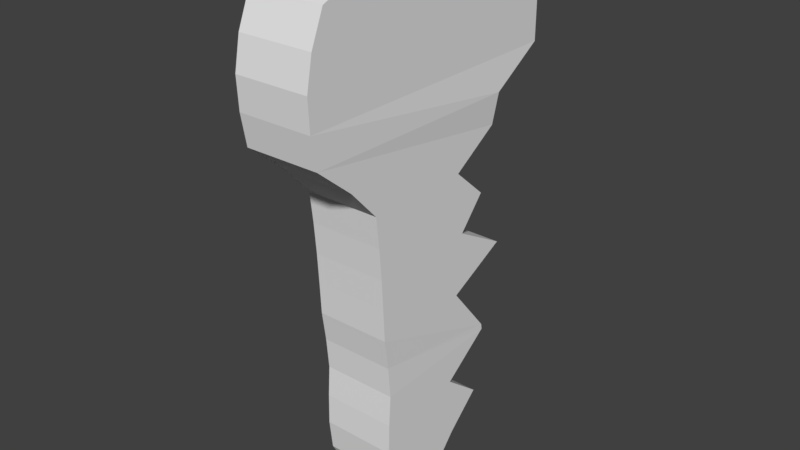 # Source: key.blend  (saved by Blender 2.78.0; exported with 4.5.12 LTS)
import bpy
from mathutils import Matrix  # noqa: F401  (used for matrix-valued properties, if any)

bpy.ops.wm.read_factory_settings(use_empty=True)
scene = bpy.context.scene
scene.name = 'Scene'

# ---- collections
col_collection_1 = bpy.data.collections.new('Collection 1'); scene.collection.children.link(col_collection_1)

# ---- world
world_world = bpy.data.worlds.new('World'); scene.world = world_world
world_world.color = (0.05088, 0.05088, 0.05088)
world_world.use_sun_shadow = False
world_world.sun_shadow_jitter_overblur = 0.0
world_world.cycles.sampling_method = 'MANUAL'

# ---- meshes
me_cube_001 = bpy.data.meshes.new('Cube.001')
me_cube_001.from_pydata([(-1.0, -0.6138, -1.0), (-1.0, -0.6869, 1.0), (-1.0, -0.4419, -1.0), (-1.0, -0.2233, 1.0), (-0.7176, -0.6138, -1.0), (-0.7176, -0.6869, 1.0), (-0.7176, -0.4419, -1.0), (-0.7176, -0.2233, 1.0), (-1.0, -0.6822, -0.8768), (-1.0, -0.6965, -0.7592), (-1.0, -0.6942, -0.6415), (-1.0, -0.6869, -0.5239), (-1.003, -0.695, -0.4062), (-1.0, -0.7144, -0.2886), (-1.0, -0.7204, -0.1709), (-1.0, -0.7273, -0.05329), (-1.0, -0.7372, 0.06436), (-1.0, -0.7506, 0.182), (-1.0, -0.8594, 0.2997), (-1.0, -1.0, 0.4173), (-1.0, -1.021, 0.5349), (-1.0, -1.027, 0.6526), (-1.0, -1.004, 0.7702), (-1.0, -0.9551, 0.8879), (-1.0, 0.004739, 0.8879), (-1.0, 0.08352, 0.7702), (-1.0, 0.08352, 0.6526), (-1.0, 0.08352, 0.5349), (-0.9903, -0.1332, 0.4134), (-1.0, -0.1515, 0.2997), (-1.0, -0.3362, 0.182), (-1.0, -0.202, 0.06436), (-1.0, -0.3043, -0.05329), (-1.0, -0.09096, -0.1709), (-1.0, -0.3286, -0.2886), (-1.0, -0.1695, -0.4833), (-1.0, -0.1659, -0.5048), (-1.0, -0.3532, -0.6415), (-1.0, -0.2036, -0.7592), (-1.0, -0.3334, -0.8768), (-0.7176, 0.004739, 0.8879), (-0.7176, 0.08352, 0.7702), (-0.7176, 0.08352, 0.6526), (-0.7176, 0.08352, 0.5349), (-0.7079, -0.1332, 0.4134), (-0.7176, -0.1515, 0.2997), (-0.7176, -0.3362, 0.182), (-0.7176, -0.202, 0.06436), (-0.7176, -0.3043, -0.05329), (-0.7176, -0.09096, -0.1709), (-0.7176, -0.3286, -0.2886), (-0.7176, -0.1695, -0.4833), (-0.7176, -0.1659, -0.5048), (-0.7176, -0.3532, -0.6415), (-0.7176, -0.2036, -0.7592), (-0.7176, -0.3334, -0.8768), (-0.7176, -0.9551, 0.8879), (-0.7176, -1.004, 0.7702), (-0.7176, -1.027, 0.6526), (-0.7176, -1.021, 0.5349), (-0.7176, -1.0, 0.4173), (-0.7176, -0.8594, 0.2997), (-0.7176, -0.7506, 0.182), (-0.7176, -0.7372, 0.06436), (-0.7176, -0.7273, -0.05329), (-0.7176, -0.7204, -0.1709), (-0.7176, -0.7144, -0.2886), (-0.7205, -0.695, -0.4062), (-0.7176, -0.6869, -0.5239), (-0.7176, -0.6942, -0.6415), (-0.7176, -0.6965, -0.7592), (-0.7176, -0.6822, -0.8768), (-0.8588, -1.021, 0.5349)], [], [(23, 1, 3, 24), (24, 3, 7, 40), (40, 7, 5, 56), (56, 5, 1, 23), (2, 6, 4, 0), (7, 3, 1, 5), (4, 71, 8, 0), (71, 70, 9, 8), (70, 69, 10, 9), (69, 68, 11, 10), (68, 67, 12, 11), (67, 66, 13, 12), (66, 65, 14, 13), (65, 64, 15, 14), (64, 63, 16, 15), (63, 62, 17, 16), (62, 61, 18, 17), (61, 60, 19, 18), (60, 59, 72, 20, 19), (59, 58, 21, 20, 72), (58, 57, 22, 21), (57, 56, 23, 22), (6, 55, 71, 4), (55, 54, 70, 71), (54, 53, 69, 70), (53, 52, 68, 69), (52, 51, 67, 68), (51, 50, 66, 67), (50, 49, 65, 66), (49, 48, 64, 65), (48, 47, 63, 64), (47, 46, 62, 63), (46, 45, 61, 62), (45, 44, 60, 61), (44, 43, 59, 60), (43, 42, 58, 59), (42, 41, 57, 58), (41, 40, 56, 57), (2, 39, 55, 6), (39, 38, 54, 55), (38, 37, 53, 54), (37, 36, 52, 53), (36, 35, 51, 52), (35, 34, 50, 51), (34, 33, 49, 50), (33, 32, 48, 49), (32, 31, 47, 48), (31, 30, 46, 47), (30, 29, 45, 46), (29, 28, 44, 45), (28, 27, 43, 44), (27, 26, 42, 43), (26, 25, 41, 42), (25, 24, 40, 41), (0, 8, 39, 2), (8, 9, 38, 39), (9, 10, 37, 38), (10, 11, 36, 37), (11, 12, 35, 36), (12, 13, 34, 35), (13, 14, 33, 34), (14, 15, 32, 33), (15, 16, 31, 32), (16, 17, 30, 31), (17, 18, 29, 30), (18, 19, 28, 29), (19, 20, 27, 28), (20, 21, 26, 27), (21, 22, 25, 26), (22, 23, 24, 25)])
_uv = me_cube_001.uv_layers.new(name='UVMap')
_uv.uv.foreach_set('vector', [0.773, 0.5535, 0.7196, 0.578, 0.6276, 0.5771, 0.5824, 0.5515, 1.0, 1.508e-08, 1.0, 0.09788, 0.8987, 0.09788, 0.8987, 0.0, 0.4652, 0.5329, 0.4192, 0.5584, 0.3256, 0.5584, 0.2715, 0.5329, 0.8987, 0.3844, 0.8987, 0.2835, 1.0, 0.2835, 1.0, 0.3844, 0.1013, 0.8739, 2.137e-08, 0.8739, 0.0, 0.8095, 0.1013, 0.8095, 0.8987, 0.09788, 1.0, 0.09788, 1.0, 0.2835, 0.8987, 0.2835, 0.7964, 0.7702, 0.7964, 0.719, 0.8977, 0.719, 0.8977, 0.7702, 0.5685, 0.1785, 0.5684, 0.2049, 0.5123, 0.2044, 0.5125, 0.1779, 0.5684, 0.2049, 0.5683, 0.2312, 0.5122, 0.2306, 0.5123, 0.2044, 0.7964, 0.6236, 0.7964, 0.5763, 0.8977, 0.5763, 0.8977, 0.6236, 0.7964, 0.5763, 0.7974, 0.5285, 0.8987, 0.5285, 0.8977, 0.5763, 0.7974, 0.5285, 0.7964, 0.4806, 0.8977, 0.4806, 0.8987, 0.5285, 0.7964, 0.4806, 0.7964, 0.4329, 0.8977, 0.4329, 0.8977, 0.4806, 0.7964, 0.4329, 0.7964, 0.3852, 0.8977, 0.3852, 0.8977, 0.4329, 0.7964, 0.3852, 0.7964, 0.3374, 0.8977, 0.3374, 0.8977, 0.3852, 0.7964, 0.3374, 0.7964, 0.2896, 0.8977, 0.2896, 0.8977, 0.3374, 0.7964, 0.2896, 0.7964, 0.2398, 0.8977, 0.2398, 0.8977, 0.2896, 0.5673, 0.4437, 0.5672, 0.4717, 0.5111, 0.4711, 0.5112, 0.4431, 0.7964, 0.1893, 0.7964, 0.1413, 0.847, 0.1413, 0.8977, 0.1413, 0.8977, 0.1893, 0.7964, 0.1413, 0.7964, 0.0936, 0.8977, 0.0936, 0.8977, 0.1413, 0.847, 0.1413, 0.7964, 0.0936, 0.7964, 0.04653, 0.8977, 0.04653, 0.8977, 0.0936, 0.7964, 0.04653, 0.7964, 0.0, 0.8977, 0.0, 0.8977, 0.04653, 0.375, 0.1029, 0.397, 0.1309, 0.3266, 0.1309, 0.3404, 0.1029, 0.397, 0.1309, 0.4232, 0.1577, 0.3237, 0.1577, 0.3266, 0.1309, 0.4232, 0.1577, 0.3929, 0.1845, 0.3241, 0.1845, 0.3237, 0.1577, 0.3929, 0.1845, 0.4308, 0.2157, 0.3256, 0.2113, 0.3241, 0.1845, 0.4308, 0.2157, 0.43, 0.2206, 0.324, 0.2381, 0.3256, 0.2113, 0.43, 0.2206, 0.3979, 0.2649, 0.3201, 0.2649, 0.324, 0.2381, 0.3979, 0.2649, 0.4459, 0.2917, 0.3188, 0.2917, 0.3201, 0.2649, 0.4459, 0.2917, 0.4028, 0.3185, 0.3175, 0.3185, 0.3188, 0.2917, 0.4028, 0.3185, 0.4235, 0.3453, 0.3155, 0.3453, 0.3175, 0.3185, 0.4235, 0.3453, 0.3964, 0.3721, 0.3128, 0.3721, 0.3155, 0.3453, 0.3964, 0.3721, 0.4337, 0.3989, 0.2908, 0.3989, 0.3128, 0.3721, 0.4337, 0.3989, 0.4374, 0.4248, 0.2624, 0.4257, 0.2908, 0.3989, 0.4374, 0.4248, 0.4811, 0.4525, 0.2582, 0.4525, 0.2624, 0.4257, 0.4811, 0.4525, 0.4811, 0.4793, 0.257, 0.4793, 0.2582, 0.4525, 0.4811, 0.4793, 0.4811, 0.5061, 0.2616, 0.5061, 0.257, 0.4793, 0.4811, 0.5061, 0.4652, 0.5329, 0.2715, 0.5329, 0.2616, 0.5061, 0.1013, 0.8739, 0.1013, 0.9334, 0.0, 0.9334, 2.137e-08, 0.8739, 0.1013, 0.9334, 0.1013, 1.0, 2.137e-08, 1.0, 0.0, 0.9334, 0.7727, 0.9238, 0.7135, 0.9238, 0.7135, 0.8095, 0.7727, 0.8095, 0.6363, 0.9238, 0.5556, 0.9238, 0.5556, 0.8095, 0.6363, 0.8095, 0.4738, 0.9238, 0.466, 0.9238, 0.466, 0.8095, 0.4738, 0.8095, 0.466, 0.9238, 0.3858, 0.9238, 0.3858, 0.8095, 0.466, 0.8095, 0.2026, 0.8095, 0.2974, 0.8095, 0.2974, 0.9238, 0.2026, 0.9238, 0.5556, 0.9238, 0.4738, 0.9238, 0.4738, 0.8095, 0.5556, 0.8095, 0.8763, 0.9238, 0.8264, 0.9238, 0.8264, 0.8095, 0.8763, 0.8095, 0.7727, 0.8095, 0.8264, 0.8095, 0.8264, 0.9238, 0.7727, 0.9238, 0.7135, 0.9238, 0.6363, 0.9238, 0.6363, 0.8095, 0.7135, 0.8095, 0.9148, 0.9277, 0.8763, 0.9238, 0.8763, 0.8095, 0.9148, 0.8134, 0.2974, 0.8134, 0.3858, 0.8095, 0.3858, 0.9238, 0.2974, 0.9277, 0.1013, 0.9558, 0.1013, 0.9093, 0.2026, 0.9093, 0.2026, 0.9558, 0.1013, 0.9093, 0.1013, 0.8627, 0.2026, 0.8627, 0.2026, 0.9093, 0.1013, 0.8627, 0.1013, 0.8095, 0.2026, 0.8095, 0.2026, 0.8627, 0.7072, 0.1298, 0.7206, 0.1576, 0.6514, 0.1568, 0.6731, 0.1295, 0.7206, 0.1576, 0.7233, 0.184, 0.6255, 0.1829, 0.6514, 0.1568, 0.7233, 0.184, 0.7228, 0.2103, 0.6551, 0.2096, 0.6255, 0.1829, 0.7228, 0.2103, 0.7212, 0.2367, 0.6178, 0.2399, 0.6551, 0.2096, 0.7212, 0.2367, 0.7227, 0.263, 0.6184, 0.2447, 0.6178, 0.2399, 0.7227, 0.263, 0.7264, 0.2894, 0.6498, 0.2886, 0.6184, 0.2447, 0.7264, 0.2894, 0.7275, 0.3158, 0.6025, 0.3145, 0.6498, 0.2886, 0.7275, 0.3158, 0.7287, 0.3422, 0.6447, 0.3413, 0.6025, 0.3145, 0.7287, 0.3422, 0.7306, 0.3685, 0.6243, 0.3674, 0.6447, 0.3413, 0.7306, 0.3685, 0.7331, 0.3949, 0.6508, 0.3941, 0.6243, 0.3674, 0.7331, 0.3949, 0.7546, 0.4215, 0.6141, 0.42, 0.6508, 0.3941, 0.7546, 0.4215, 0.7824, 0.4482, 0.6103, 0.4455, 0.6141, 0.42, 0.7824, 0.4482, 0.7864, 0.4746, 0.5672, 0.4723, 0.6103, 0.4455, 0.7864, 0.4746, 0.7875, 0.5009, 0.567, 0.4986, 0.5672, 0.4723, 0.7875, 0.5009, 0.7828, 0.5272, 0.5669, 0.525, 0.567, 0.4986, 0.7828, 0.5272, 0.773, 0.5535, 0.5824, 0.5515, 0.5669, 0.525])
me_cube_001.use_remesh_preserve_volume = False
me_cube_001.use_remesh_preserve_attributes = False
me_cube_001.use_mirror_vertex_groups = False
me_cube_001.update()

# ---- objects
ob_cube = bpy.data.objects.new('Cube', me_cube_001)

# ---- transforms, parenting, visibility, modifiers, constraints
ob_cube.location = (0.1096, 0.0, 0.1376)
ob_cube.scale = (0.125, 0.125, 0.125)
ob_cube.lineart.crease_threshold = 0.0

# ---- collection membership
col_collection_1.objects.link(ob_cube)

# ---- scene / render settings (as saved in the file)
scene.frame_start = 1; scene.frame_end = 250; scene.frame_set(1)
scene.render.engine = 'BLENDER_EEVEE_NEXT'
scene.render.resolution_percentage = 50
scene.render.dither_intensity = 0.0
scene.cycles.use_denoising = False
scene.cycles.samples = 128
scene.cycles.sampling_pattern = 'TABULATED_SOBOL'
scene.cycles.light_sampling_threshold = 0.0
scene.cycles.use_adaptive_sampling = False
scene.cycles.use_light_tree = False
scene.cycles.blur_glossy = 0.0
scene.cycles.sample_clamp_indirect = 0.0
scene.view_settings.view_transform = 'Standard'
bpy.context.view_layer.update()

# ---- added for rendering (the .blend has no active camera and no usable light): camera, sun
cam_auto = bpy.data.cameras.new('AutoCamera')
cam_auto.lens = 50.0
cam_auto.sensor_width = 36.0
cam_auto.clip_end = 1000.0
ob_auto_camera = bpy.data.objects.new('AutoCamera', cam_auto)
scene.collection.objects.link(ob_auto_camera)
ob_auto_camera.location = (0.269465, -0.379065, 0.351034)
ob_auto_camera.rotation_euler = (1.09748, -7.21219e-08, 0.694738)
scene.camera = ob_auto_camera
light_auto_sun = bpy.data.lights.new('AutoSun', 'SUN')
light_auto_sun.energy = 3.0
light_auto_sun.angle = 0.0523599
ob_auto_sun = bpy.data.objects.new('AutoSun', light_auto_sun)
scene.collection.objects.link(ob_auto_sun)
ob_auto_sun.rotation_euler = (0.872665, 0.174533, 0.523599)
bpy.context.view_layer.update()
